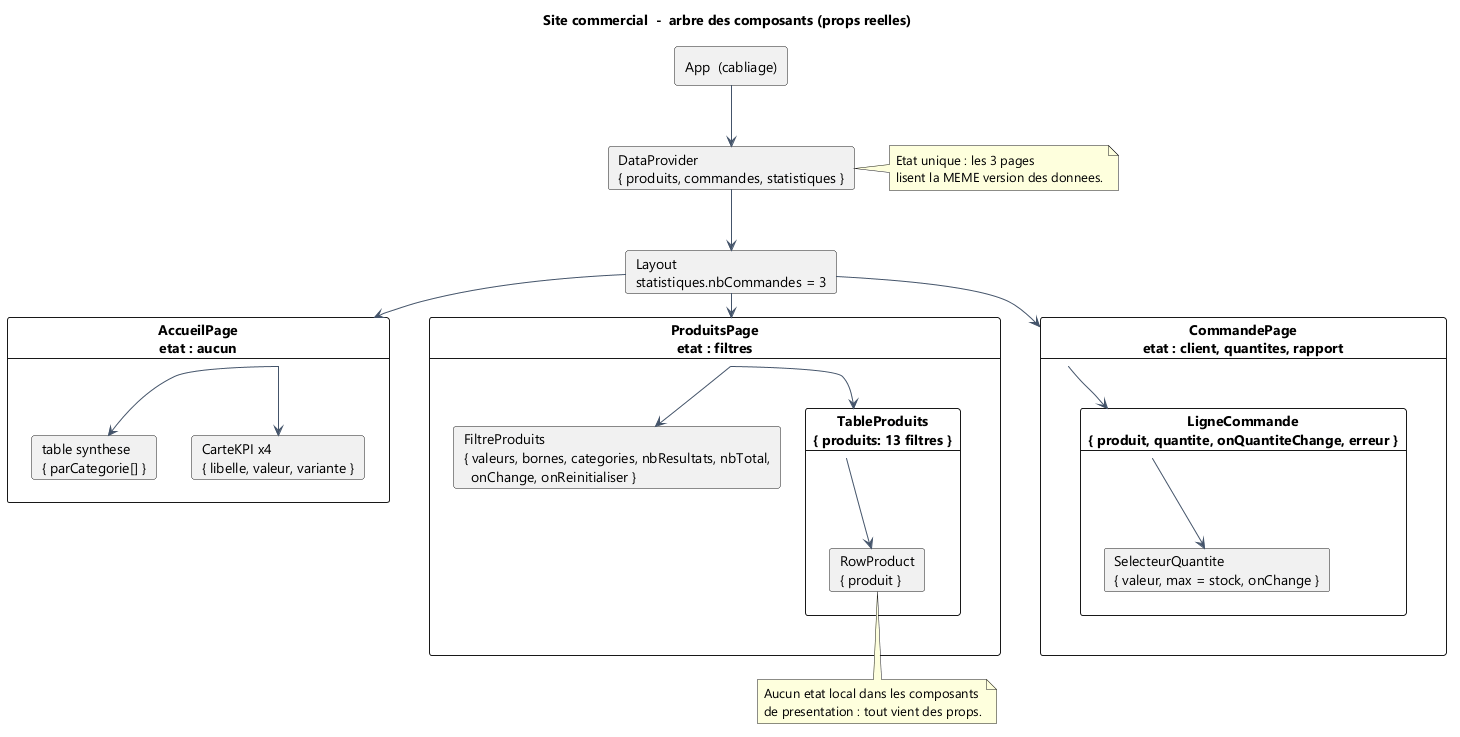

The diagram above was rendered by PlantUML. Its source (embedded in the PNG):
@startuml 02-arbre-composants
title Site commercial  -  arbre des composants (props reelles)

skinparam shadowing false
skinparam defaultFontName Segoe UI
skinparam ArrowColor #44546A

rectangle "App  (cabliage)" as App {
}

card "DataProvider\n{ produits, commandes, statistiques }" as Store {
}

card "Layout\nstatistiques.nbCommandes = 3" as Layout {
}

card "AccueilPage\netat : aucun" as Accueil {
  card "CarteKPI x4\n{ libelle, valeur, variante }" as K1
  card "table synthese\n{ parCategorie[] }" as K2
}

card "ProduitsPage\netat : filtres" as Produits {
  card "FiltreProduits\n{ valeurs, bornes, categories, nbResultats, nbTotal,\n  onChange, onReinitialiser }" as F
  card "TableProduits\n{ produits: 13 filtres }" as T {
    card "RowProduct\n{ produit }" as R
  }
}

card "CommandePage\netat : client, quantites, rapport" as Commande {
  card "LigneCommande\n{ produit, quantite, onQuantiteChange, erreur }" as L {
    card "SelecteurQuantite\n{ valeur, max = stock, onChange }" as S
  }
}

App --> Store
Store --> Layout
Layout --> Accueil
Layout --> Produits
Layout --> Commande
Accueil --> K1
Accueil --> K2
Produits --> F
Produits --> T
T --> R
Commande --> L
L --> S

note right of Store
  Etat unique : les 3 pages
  lisent la MEME version des donnees.
end note

note bottom of R
  Aucun etat local dans les composants
  de presentation : tout vient des props.
end note

@enduml